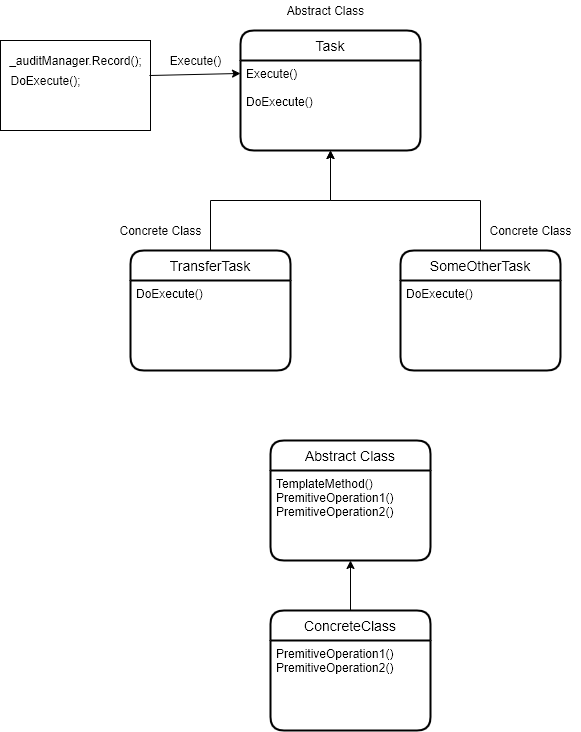

The diagram above was exported from draw.io. Its source (the exported page's mxGraphModel, read from the mxfile embedded in the PNG):
<mxGraphModel dx="868" dy="534" grid="1" gridSize="10" guides="1" tooltips="1" connect="1" arrows="1" fold="1" page="1" pageScale="1" pageWidth="850" pageHeight="1100" math="0" shadow="0">
  <root>
    <mxCell id="0" />
    <mxCell id="1" parent="0" />
    <mxCell id="eYhQy-rQcdeXg4vBlgJ4-5" style="edgeStyle=orthogonalEdgeStyle;rounded=0;orthogonalLoop=1;jettySize=auto;html=1;exitX=0.5;exitY=0;exitDx=0;exitDy=0;entryX=0.5;entryY=1;entryDx=0;entryDy=0;" edge="1" parent="1" source="eYhQy-rQcdeXg4vBlgJ4-3" target="eYhQy-rQcdeXg4vBlgJ4-2">
      <mxGeometry relative="1" as="geometry" />
    </mxCell>
    <mxCell id="eYhQy-rQcdeXg4vBlgJ4-3" value="TransferTask" style="swimlane;childLayout=stackLayout;horizontal=1;startSize=30;horizontalStack=0;rounded=1;fontSize=14;fontStyle=0;strokeWidth=2;resizeParent=0;resizeLast=1;shadow=0;dashed=0;align=center;" vertex="1" parent="1">
      <mxGeometry x="170" y="270" width="160" height="120" as="geometry" />
    </mxCell>
    <mxCell id="eYhQy-rQcdeXg4vBlgJ4-4" value="DoExecute()" style="align=left;strokeColor=none;fillColor=none;spacingLeft=4;fontSize=12;verticalAlign=top;resizable=0;rotatable=0;part=1;" vertex="1" parent="eYhQy-rQcdeXg4vBlgJ4-3">
      <mxGeometry y="30" width="160" height="90" as="geometry" />
    </mxCell>
    <mxCell id="eYhQy-rQcdeXg4vBlgJ4-8" style="edgeStyle=orthogonalEdgeStyle;rounded=0;orthogonalLoop=1;jettySize=auto;html=1;exitX=0.5;exitY=0;exitDx=0;exitDy=0;entryX=0.5;entryY=1;entryDx=0;entryDy=0;" edge="1" parent="1" source="eYhQy-rQcdeXg4vBlgJ4-6" target="eYhQy-rQcdeXg4vBlgJ4-2">
      <mxGeometry relative="1" as="geometry" />
    </mxCell>
    <mxCell id="eYhQy-rQcdeXg4vBlgJ4-6" value="SomeOtherTask" style="swimlane;childLayout=stackLayout;horizontal=1;startSize=30;horizontalStack=0;rounded=1;fontSize=14;fontStyle=0;strokeWidth=2;resizeParent=0;resizeLast=1;shadow=0;dashed=0;align=center;" vertex="1" parent="1">
      <mxGeometry x="440" y="270" width="160" height="120" as="geometry" />
    </mxCell>
    <mxCell id="eYhQy-rQcdeXg4vBlgJ4-7" value="DoExecute()" style="align=left;strokeColor=none;fillColor=none;spacingLeft=4;fontSize=12;verticalAlign=top;resizable=0;rotatable=0;part=1;" vertex="1" parent="eYhQy-rQcdeXg4vBlgJ4-6">
      <mxGeometry y="30" width="160" height="90" as="geometry" />
    </mxCell>
    <mxCell id="eYhQy-rQcdeXg4vBlgJ4-9" value="Abstract Class" style="text;html=1;align=center;verticalAlign=middle;resizable=0;points=[];autosize=1;" vertex="1" parent="1">
      <mxGeometry x="320" y="20" width="90" height="20" as="geometry" />
    </mxCell>
    <mxCell id="eYhQy-rQcdeXg4vBlgJ4-10" value="Concrete Class" style="text;html=1;align=center;verticalAlign=middle;resizable=0;points=[];autosize=1;" vertex="1" parent="1">
      <mxGeometry x="150" y="240" width="100" height="20" as="geometry" />
    </mxCell>
    <mxCell id="eYhQy-rQcdeXg4vBlgJ4-11" value="Concrete Class" style="text;html=1;align=center;verticalAlign=middle;resizable=0;points=[];autosize=1;" vertex="1" parent="1">
      <mxGeometry x="520" y="240" width="100" height="20" as="geometry" />
    </mxCell>
    <mxCell id="eYhQy-rQcdeXg4vBlgJ4-1" value="Task" style="swimlane;childLayout=stackLayout;horizontal=1;startSize=30;horizontalStack=0;rounded=1;fontSize=14;fontStyle=0;strokeWidth=2;resizeParent=0;resizeLast=1;shadow=0;dashed=0;align=center;" vertex="1" parent="1">
      <mxGeometry x="280" y="50" width="180" height="120" as="geometry" />
    </mxCell>
    <mxCell id="eYhQy-rQcdeXg4vBlgJ4-2" value="Execute()&#10;&#10;DoExecute()" style="align=left;strokeColor=none;fillColor=none;spacingLeft=4;fontSize=12;verticalAlign=top;resizable=0;rotatable=0;part=1;" vertex="1" parent="eYhQy-rQcdeXg4vBlgJ4-1">
      <mxGeometry y="30" width="180" height="90" as="geometry" />
    </mxCell>
    <mxCell id="eYhQy-rQcdeXg4vBlgJ4-27" value="" style="verticalLabelPosition=bottom;verticalAlign=top;html=1;shape=mxgraph.basic.rect;fillColor2=none;strokeWidth=1;size=20;indent=5;" vertex="1" parent="1">
      <mxGeometry x="40" y="60" width="150" height="90" as="geometry" />
    </mxCell>
    <mxCell id="eYhQy-rQcdeXg4vBlgJ4-28" value="_auditManager.Record();" style="text;html=1;align=center;verticalAlign=middle;resizable=0;points=[];autosize=1;" vertex="1" parent="1">
      <mxGeometry x="40" y="70" width="150" height="20" as="geometry" />
    </mxCell>
    <mxCell id="eYhQy-rQcdeXg4vBlgJ4-29" value="DoExecute();" style="text;html=1;align=center;verticalAlign=middle;resizable=0;points=[];autosize=1;" vertex="1" parent="1">
      <mxGeometry x="40" y="90" width="90" height="20" as="geometry" />
    </mxCell>
    <mxCell id="eYhQy-rQcdeXg4vBlgJ4-30" value="" style="endArrow=classic;html=1;exitX=0.993;exitY=0.389;exitDx=0;exitDy=0;exitPerimeter=0;entryX=0;entryY=0.144;entryDx=0;entryDy=0;entryPerimeter=0;" edge="1" parent="1" source="eYhQy-rQcdeXg4vBlgJ4-27" target="eYhQy-rQcdeXg4vBlgJ4-2">
      <mxGeometry width="50" height="50" relative="1" as="geometry">
        <mxPoint x="220" y="120" as="sourcePoint" />
        <mxPoint x="270" y="70" as="targetPoint" />
      </mxGeometry>
    </mxCell>
    <mxCell id="eYhQy-rQcdeXg4vBlgJ4-31" value="Execute()" style="text;html=1;align=center;verticalAlign=middle;resizable=0;points=[];autosize=1;" vertex="1" parent="1">
      <mxGeometry x="200" y="70" width="70" height="20" as="geometry" />
    </mxCell>
    <mxCell id="eYhQy-rQcdeXg4vBlgJ4-37" style="edgeStyle=orthogonalEdgeStyle;rounded=0;orthogonalLoop=1;jettySize=auto;html=1;exitX=0.5;exitY=0;exitDx=0;exitDy=0;entryX=0.5;entryY=1;entryDx=0;entryDy=0;" edge="1" parent="1" source="eYhQy-rQcdeXg4vBlgJ4-35" target="eYhQy-rQcdeXg4vBlgJ4-34">
      <mxGeometry relative="1" as="geometry" />
    </mxCell>
    <mxCell id="eYhQy-rQcdeXg4vBlgJ4-33" value="Abstract Class" style="swimlane;childLayout=stackLayout;horizontal=1;startSize=30;horizontalStack=0;rounded=1;fontSize=14;fontStyle=0;strokeWidth=2;resizeParent=0;resizeLast=1;shadow=0;dashed=0;align=center;" vertex="1" parent="1">
      <mxGeometry x="310" y="460" width="160" height="120" as="geometry" />
    </mxCell>
    <mxCell id="eYhQy-rQcdeXg4vBlgJ4-34" value="TemplateMethod()&#10;PremitiveOperation1()&#10;PremitiveOperation2()" style="align=left;strokeColor=none;fillColor=none;spacingLeft=4;fontSize=12;verticalAlign=top;resizable=0;rotatable=0;part=1;" vertex="1" parent="eYhQy-rQcdeXg4vBlgJ4-33">
      <mxGeometry y="30" width="160" height="90" as="geometry" />
    </mxCell>
    <mxCell id="eYhQy-rQcdeXg4vBlgJ4-35" value="ConcreteClass" style="swimlane;childLayout=stackLayout;horizontal=1;startSize=30;horizontalStack=0;rounded=1;fontSize=14;fontStyle=0;strokeWidth=2;resizeParent=0;resizeLast=1;shadow=0;dashed=0;align=center;" vertex="1" parent="1">
      <mxGeometry x="310" y="630" width="160" height="120" as="geometry" />
    </mxCell>
    <mxCell id="eYhQy-rQcdeXg4vBlgJ4-36" value="PremitiveOperation1()&#10;PremitiveOperation2()" style="align=left;strokeColor=none;fillColor=none;spacingLeft=4;fontSize=12;verticalAlign=top;resizable=0;rotatable=0;part=1;" vertex="1" parent="eYhQy-rQcdeXg4vBlgJ4-35">
      <mxGeometry y="30" width="160" height="90" as="geometry" />
    </mxCell>
  </root>
</mxGraphModel>